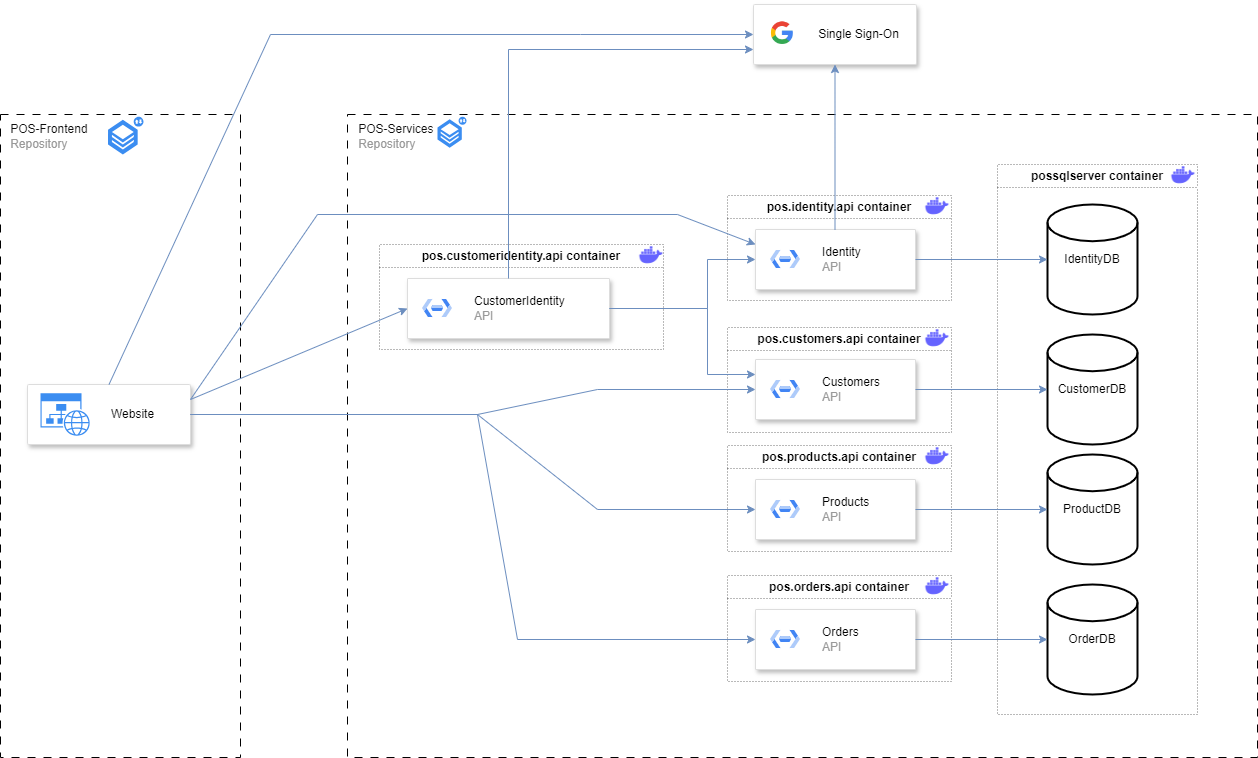

The diagram above was exported from draw.io. Its source (the exported page's mxGraphModel, read from the mxfile embedded in the PNG):
<mxGraphModel dx="2261" dy="738" grid="1" gridSize="10" guides="1" tooltips="1" connect="1" arrows="1" fold="1" page="1" pageScale="1" pageWidth="827" pageHeight="1169" math="0" shadow="0">
  <root>
    <mxCell id="0" />
    <mxCell id="1" parent="0" />
    <mxCell id="aw8HYD7vItYBJECeHpcJ-76" value="" style="group" parent="1" connectable="0" vertex="1">
      <mxGeometry x="-460" y="200" width="240" height="643" as="geometry" />
    </mxCell>
    <mxCell id="aw8HYD7vItYBJECeHpcJ-79" value="&lt;div style=&quot;text-wrap: wrap; text-align: left;&quot;&gt;&lt;span style=&quot;background-color: initial; text-wrap: nowrap;&quot;&gt;&lt;font color=&quot;#0d0d0d&quot;&gt;POS-Frontend&amp;nbsp;&lt;/font&gt;&lt;/span&gt;&lt;/div&gt;&lt;div style=&quot;text-wrap: wrap; text-align: left;&quot;&gt;&lt;span style=&quot;background-color: initial; text-wrap: nowrap;&quot;&gt;&lt;font color=&quot;#999999&quot;&gt;Repository&lt;/font&gt;&lt;/span&gt;&lt;/div&gt;" style="text;html=1;align=center;verticalAlign=middle;resizable=0;points=[];autosize=1;strokeColor=none;fillColor=none;" parent="aw8HYD7vItYBJECeHpcJ-76" vertex="1">
      <mxGeometry y="2.2720848056537104" width="100" height="40" as="geometry" />
    </mxCell>
    <mxCell id="aw8HYD7vItYBJECeHpcJ-77" value="&lt;div style=&quot;text-align: left;&quot;&gt;&lt;br&gt;&lt;/div&gt;" style="rounded=0;whiteSpace=wrap;html=1;fillColor=none;dashed=1;dashPattern=8 8;" parent="aw8HYD7vItYBJECeHpcJ-76" vertex="1">
      <mxGeometry width="240" height="643" as="geometry" />
    </mxCell>
    <mxCell id="aw8HYD7vItYBJECeHpcJ-78" value="" style="sketch=0;html=1;aspect=fixed;strokeColor=none;shadow=0;fillColor=#3B8DF1;verticalAlign=top;labelPosition=center;verticalLabelPosition=bottom;shape=mxgraph.gcp2.repository_2;align=center;fontFamily=Helvetica;fontSize=12;fontColor=default;" parent="aw8HYD7vItYBJECeHpcJ-76" vertex="1">
      <mxGeometry x="107.53" y="2.27" width="35.46" height="37.73" as="geometry" />
    </mxCell>
    <mxCell id="aw8HYD7vItYBJECeHpcJ-71" value="" style="group" parent="aw8HYD7vItYBJECeHpcJ-76" connectable="0" vertex="1">
      <mxGeometry x="27" y="270" width="163" height="60" as="geometry" />
    </mxCell>
    <mxCell id="aw8HYD7vItYBJECeHpcJ-65" value="" style="rounded=1;whiteSpace=wrap;html=1;fillColor=default;strokeColor=#dddddd;shadow=1;strokeWidth=1;align=center;verticalAlign=middle;arcSize=2;fontFamily=Helvetica;fontSize=12;fontColor=default;" parent="aw8HYD7vItYBJECeHpcJ-71" vertex="1">
      <mxGeometry width="163" height="60" as="geometry" />
    </mxCell>
    <mxCell id="aw8HYD7vItYBJECeHpcJ-66" value="" style="verticalLabelPosition=bottom;html=1;verticalAlign=top;align=center;strokeColor=none;fillColor=#3B8DF1;shape=mxgraph.azure.website_generic;pointerEvents=1;" parent="aw8HYD7vItYBJECeHpcJ-71" vertex="1">
      <mxGeometry x="13" y="8.75" width="50" height="42.5" as="geometry" />
    </mxCell>
    <mxCell id="aw8HYD7vItYBJECeHpcJ-70" value="Website" style="text;html=1;align=center;verticalAlign=middle;resizable=0;points=[];autosize=1;strokeColor=none;fillColor=none;" parent="aw8HYD7vItYBJECeHpcJ-71" vertex="1">
      <mxGeometry x="70" y="15" width="70" height="30" as="geometry" />
    </mxCell>
    <mxCell id="aw8HYD7vItYBJECeHpcJ-63" value="" style="group" parent="1" connectable="0" vertex="1">
      <mxGeometry x="-113" y="200" width="910" height="643" as="geometry" />
    </mxCell>
    <mxCell id="aw8HYD7vItYBJECeHpcJ-56" value="&lt;div style=&quot;text-align: left;&quot;&gt;&lt;br&gt;&lt;/div&gt;" style="rounded=0;whiteSpace=wrap;html=1;fillColor=none;dashed=1;dashPattern=8 8;" parent="aw8HYD7vItYBJECeHpcJ-63" vertex="1">
      <mxGeometry width="910" height="643" as="geometry" />
    </mxCell>
    <mxCell id="aw8HYD7vItYBJECeHpcJ-57" value="" style="sketch=0;html=1;aspect=fixed;strokeColor=none;shadow=0;fillColor=#3B8DF1;verticalAlign=top;labelPosition=center;verticalLabelPosition=bottom;shape=mxgraph.gcp2.repository_2" parent="aw8HYD7vItYBJECeHpcJ-63" vertex="1">
      <mxGeometry x="90.00018018018018" y="2.27" width="29.070810810810816" height="30.931801801801804" as="geometry" />
    </mxCell>
    <mxCell id="aw8HYD7vItYBJECeHpcJ-61" value="&lt;div style=&quot;text-wrap: wrap; text-align: left;&quot;&gt;&lt;span style=&quot;background-color: initial; text-wrap: nowrap;&quot;&gt;&lt;font color=&quot;#0d0d0d&quot;&gt;POS-Services&amp;nbsp;&lt;/font&gt;&lt;/span&gt;&lt;/div&gt;&lt;div style=&quot;text-wrap: wrap; text-align: left;&quot;&gt;&lt;span style=&quot;background-color: initial; text-wrap: nowrap;&quot;&gt;&lt;font color=&quot;#999999&quot;&gt;Repository&lt;/font&gt;&lt;/span&gt;&lt;/div&gt;" style="text;html=1;align=center;verticalAlign=middle;resizable=0;points=[];autosize=1;strokeColor=none;fillColor=none;" parent="aw8HYD7vItYBJECeHpcJ-63" vertex="1">
      <mxGeometry y="2.2720848056537104" width="100" height="40" as="geometry" />
    </mxCell>
    <mxCell id="aw8HYD7vItYBJECeHpcJ-6" value="possqlserver container" style="swimlane;whiteSpace=wrap;html=1;strokeColor=#757575;dashed=1;dashPattern=1 2;" parent="1" vertex="1">
      <mxGeometry x="537" y="250" width="200" height="550" as="geometry">
        <mxRectangle x="560" y="70" width="110" height="30" as="alternateBounds" />
      </mxGeometry>
    </mxCell>
    <mxCell id="aw8HYD7vItYBJECeHpcJ-19" value="" style="shape=image;html=1;verticalAlign=top;verticalLabelPosition=bottom;labelBackgroundColor=#ffffff;imageAspect=0;aspect=fixed;image=https://cdn1.iconfinder.com/data/icons/unicons-line-vol-3/24/docker-128.png" parent="aw8HYD7vItYBJECeHpcJ-6" vertex="1">
      <mxGeometry x="172" y="-3" width="28" height="28" as="geometry" />
    </mxCell>
    <mxCell id="aw8HYD7vItYBJECeHpcJ-9" value="CustomerDB" style="strokeWidth=2;html=1;shape=mxgraph.flowchart.database;whiteSpace=wrap;" parent="1" vertex="1">
      <mxGeometry x="587" y="420" width="90" height="110" as="geometry" />
    </mxCell>
    <mxCell id="aw8HYD7vItYBJECeHpcJ-10" value="OrderDB" style="strokeWidth=2;html=1;shape=mxgraph.flowchart.database;whiteSpace=wrap;" parent="1" vertex="1">
      <mxGeometry x="587" y="670" width="90" height="110" as="geometry" />
    </mxCell>
    <mxCell id="aw8HYD7vItYBJECeHpcJ-11" value="ProductDB" style="strokeWidth=2;html=1;shape=mxgraph.flowchart.database;whiteSpace=wrap;" parent="1" vertex="1">
      <mxGeometry x="587" y="540" width="90" height="110" as="geometry" />
    </mxCell>
    <mxCell id="aw8HYD7vItYBJECeHpcJ-13" value="pos.identity.api container" style="swimlane;whiteSpace=wrap;html=1;startSize=23;strokeColor=#757575;dashed=1;dashPattern=1 2;" parent="1" vertex="1">
      <mxGeometry x="267" y="281" width="224" height="105" as="geometry">
        <mxRectangle x="560" y="70" width="110" height="30" as="alternateBounds" />
      </mxGeometry>
    </mxCell>
    <mxCell id="aw8HYD7vItYBJECeHpcJ-16" value="" style="strokeColor=#dddddd;shadow=1;strokeWidth=1;rounded=1;absoluteArcSize=1;arcSize=2;" parent="aw8HYD7vItYBJECeHpcJ-13" vertex="1">
      <mxGeometry x="28" y="34" width="160" height="60" as="geometry" />
    </mxCell>
    <mxCell id="aw8HYD7vItYBJECeHpcJ-17" value="&lt;font color=&quot;#000000&quot;&gt;Identity&lt;/font&gt;&lt;br&gt;API" style="editableCssRules=.*;html=1;fontColor=#999999;shape=image;verticalLabelPosition=middle;verticalAlign=middle;labelPosition=right;align=left;spacingLeft=20;part=1;points=[];imageAspect=0;image=data:image/svg+xml,(base64 omitted: 916 chars);" parent="aw8HYD7vItYBJECeHpcJ-16" vertex="1">
      <mxGeometry width="30" height="18" relative="1" as="geometry">
        <mxPoint x="15" y="21" as="offset" />
      </mxGeometry>
    </mxCell>
    <mxCell id="aw8HYD7vItYBJECeHpcJ-20" value="" style="shape=image;html=1;verticalAlign=top;verticalLabelPosition=bottom;labelBackgroundColor=#ffffff;imageAspect=0;aspect=fixed;image=https://cdn1.iconfinder.com/data/icons/unicons-line-vol-3/24/docker-128.png" parent="aw8HYD7vItYBJECeHpcJ-13" vertex="1">
      <mxGeometry x="196" y="-3" width="28" height="28" as="geometry" />
    </mxCell>
    <mxCell id="aw8HYD7vItYBJECeHpcJ-15" value="IdentityDB" style="strokeWidth=2;html=1;shape=mxgraph.flowchart.database;whiteSpace=wrap;" parent="1" vertex="1">
      <mxGeometry x="587" y="290" width="90" height="110" as="geometry" />
    </mxCell>
    <mxCell id="aw8HYD7vItYBJECeHpcJ-24" value="" style="edgeStyle=orthogonalEdgeStyle;rounded=0;orthogonalLoop=1;jettySize=auto;html=1;entryX=0;entryY=0.5;entryDx=0;entryDy=0;entryPerimeter=0;fillColor=#dae8fc;strokeColor=#6c8ebf;" parent="1" source="aw8HYD7vItYBJECeHpcJ-16" target="aw8HYD7vItYBJECeHpcJ-15" edge="1">
      <mxGeometry relative="1" as="geometry">
        <mxPoint x="537" y="330" as="targetPoint" />
      </mxGeometry>
    </mxCell>
    <mxCell id="aw8HYD7vItYBJECeHpcJ-25" value="pos.customers.api container" style="swimlane;whiteSpace=wrap;html=1;startSize=23;strokeColor=#757575;dashed=1;dashPattern=1 2;" parent="1" vertex="1">
      <mxGeometry x="267" y="413" width="224" height="105" as="geometry">
        <mxRectangle x="560" y="70" width="110" height="30" as="alternateBounds" />
      </mxGeometry>
    </mxCell>
    <mxCell id="aw8HYD7vItYBJECeHpcJ-26" value="" style="strokeColor=#dddddd;shadow=1;strokeWidth=1;rounded=1;absoluteArcSize=1;arcSize=2;" parent="aw8HYD7vItYBJECeHpcJ-25" vertex="1">
      <mxGeometry x="28" y="32" width="160" height="60" as="geometry" />
    </mxCell>
    <mxCell id="aw8HYD7vItYBJECeHpcJ-27" value="&lt;font color=&quot;#000000&quot;&gt;Customers&lt;/font&gt;&lt;br&gt;API" style="editableCssRules=.*;html=1;fontColor=#999999;shape=image;verticalLabelPosition=middle;verticalAlign=middle;labelPosition=right;align=left;spacingLeft=20;part=1;points=[];imageAspect=0;image=data:image/svg+xml,(base64 omitted: 916 chars);" parent="aw8HYD7vItYBJECeHpcJ-26" vertex="1">
      <mxGeometry width="30" height="18" relative="1" as="geometry">
        <mxPoint x="15" y="21" as="offset" />
      </mxGeometry>
    </mxCell>
    <mxCell id="aw8HYD7vItYBJECeHpcJ-28" value="" style="shape=image;html=1;verticalAlign=top;verticalLabelPosition=bottom;labelBackgroundColor=#ffffff;imageAspect=0;aspect=fixed;image=https://cdn1.iconfinder.com/data/icons/unicons-line-vol-3/24/docker-128.png" parent="aw8HYD7vItYBJECeHpcJ-25" vertex="1">
      <mxGeometry x="196" y="-3" width="28" height="28" as="geometry" />
    </mxCell>
    <mxCell id="aw8HYD7vItYBJECeHpcJ-31" value="" style="edgeStyle=orthogonalEdgeStyle;rounded=0;orthogonalLoop=1;jettySize=auto;html=1;entryX=0;entryY=0.5;entryDx=0;entryDy=0;entryPerimeter=0;fillColor=#dae8fc;strokeColor=#6c8ebf;" parent="1" source="aw8HYD7vItYBJECeHpcJ-26" target="aw8HYD7vItYBJECeHpcJ-9" edge="1">
      <mxGeometry relative="1" as="geometry">
        <mxPoint x="555" y="480" as="targetPoint" />
      </mxGeometry>
    </mxCell>
    <mxCell id="aw8HYD7vItYBJECeHpcJ-32" value="pos.products.api container" style="swimlane;whiteSpace=wrap;html=1;startSize=23;strokeColor=#757575;dashed=1;dashPattern=1 2;" parent="1" vertex="1">
      <mxGeometry x="267" y="531" width="224" height="106" as="geometry">
        <mxRectangle x="560" y="70" width="110" height="30" as="alternateBounds" />
      </mxGeometry>
    </mxCell>
    <mxCell id="aw8HYD7vItYBJECeHpcJ-33" value="" style="strokeColor=#dddddd;shadow=1;strokeWidth=1;rounded=1;absoluteArcSize=1;arcSize=2;" parent="aw8HYD7vItYBJECeHpcJ-32" vertex="1">
      <mxGeometry x="28" y="34" width="160" height="60" as="geometry" />
    </mxCell>
    <mxCell id="aw8HYD7vItYBJECeHpcJ-34" value="&lt;font color=&quot;#000000&quot;&gt;Products&lt;/font&gt;&lt;br&gt;API" style="editableCssRules=.*;html=1;fontColor=#999999;shape=image;verticalLabelPosition=middle;verticalAlign=middle;labelPosition=right;align=left;spacingLeft=20;part=1;points=[];imageAspect=0;image=data:image/svg+xml,(base64 omitted: 916 chars);" parent="aw8HYD7vItYBJECeHpcJ-33" vertex="1">
      <mxGeometry width="30" height="18" relative="1" as="geometry">
        <mxPoint x="15" y="21" as="offset" />
      </mxGeometry>
    </mxCell>
    <mxCell id="aw8HYD7vItYBJECeHpcJ-35" value="" style="shape=image;html=1;verticalAlign=top;verticalLabelPosition=bottom;labelBackgroundColor=#ffffff;imageAspect=0;aspect=fixed;image=https://cdn1.iconfinder.com/data/icons/unicons-line-vol-3/24/docker-128.png" parent="aw8HYD7vItYBJECeHpcJ-32" vertex="1">
      <mxGeometry x="196" y="-3" width="28" height="28" as="geometry" />
    </mxCell>
    <mxCell id="aw8HYD7vItYBJECeHpcJ-36" value="" style="edgeStyle=orthogonalEdgeStyle;rounded=0;orthogonalLoop=1;jettySize=auto;html=1;entryX=0;entryY=0.5;entryDx=0;entryDy=0;entryPerimeter=0;fillColor=#dae8fc;strokeColor=#6c8ebf;" parent="1" source="aw8HYD7vItYBJECeHpcJ-33" target="aw8HYD7vItYBJECeHpcJ-11" edge="1">
      <mxGeometry relative="1" as="geometry">
        <mxPoint x="587" y="604" as="targetPoint" />
      </mxGeometry>
    </mxCell>
    <mxCell id="aw8HYD7vItYBJECeHpcJ-37" value="pos.orders.api container" style="swimlane;whiteSpace=wrap;html=1;startSize=23;strokeColor=#757575;dashed=1;dashPattern=1 2;" parent="1" vertex="1">
      <mxGeometry x="267" y="661" width="224" height="106" as="geometry">
        <mxRectangle x="560" y="70" width="110" height="30" as="alternateBounds" />
      </mxGeometry>
    </mxCell>
    <mxCell id="aw8HYD7vItYBJECeHpcJ-38" value="" style="strokeColor=#dddddd;shadow=1;strokeWidth=1;rounded=1;absoluteArcSize=1;arcSize=2;" parent="aw8HYD7vItYBJECeHpcJ-37" vertex="1">
      <mxGeometry x="28" y="34" width="160" height="60" as="geometry" />
    </mxCell>
    <mxCell id="aw8HYD7vItYBJECeHpcJ-39" value="&lt;font color=&quot;#000000&quot;&gt;Orders&lt;/font&gt;&lt;br&gt;API" style="editableCssRules=.*;html=1;fontColor=#999999;shape=image;verticalLabelPosition=middle;verticalAlign=middle;labelPosition=right;align=left;spacingLeft=20;part=1;points=[];imageAspect=0;image=data:image/svg+xml,(base64 omitted: 916 chars);" parent="aw8HYD7vItYBJECeHpcJ-38" vertex="1">
      <mxGeometry width="30" height="18" relative="1" as="geometry">
        <mxPoint x="15" y="21" as="offset" />
      </mxGeometry>
    </mxCell>
    <mxCell id="aw8HYD7vItYBJECeHpcJ-40" value="" style="shape=image;html=1;verticalAlign=top;verticalLabelPosition=bottom;labelBackgroundColor=#ffffff;imageAspect=0;aspect=fixed;image=https://cdn1.iconfinder.com/data/icons/unicons-line-vol-3/24/docker-128.png" parent="aw8HYD7vItYBJECeHpcJ-37" vertex="1">
      <mxGeometry x="196" y="-3" width="28" height="28" as="geometry" />
    </mxCell>
    <mxCell id="aw8HYD7vItYBJECeHpcJ-41" value="" style="edgeStyle=orthogonalEdgeStyle;rounded=0;orthogonalLoop=1;jettySize=auto;html=1;entryX=0;entryY=0.5;entryDx=0;entryDy=0;entryPerimeter=0;fillColor=#dae8fc;strokeColor=#6c8ebf;" parent="1" source="aw8HYD7vItYBJECeHpcJ-38" target="aw8HYD7vItYBJECeHpcJ-10" edge="1">
      <mxGeometry relative="1" as="geometry">
        <mxPoint x="587" y="718" as="targetPoint" />
      </mxGeometry>
    </mxCell>
    <mxCell id="aw8HYD7vItYBJECeHpcJ-42" value="pos.customeridentity.api container" style="swimlane;whiteSpace=wrap;html=1;startSize=23;strokeColor=#757575;dashed=1;dashPattern=1 2;" parent="1" vertex="1">
      <mxGeometry x="-81" y="330" width="284" height="105" as="geometry">
        <mxRectangle x="560" y="70" width="110" height="30" as="alternateBounds" />
      </mxGeometry>
    </mxCell>
    <mxCell id="aw8HYD7vItYBJECeHpcJ-43" value="" style="strokeColor=#dddddd;shadow=1;strokeWidth=1;rounded=1;absoluteArcSize=1;arcSize=2;" parent="aw8HYD7vItYBJECeHpcJ-42" vertex="1">
      <mxGeometry x="28" y="34" width="202" height="60" as="geometry" />
    </mxCell>
    <mxCell id="aw8HYD7vItYBJECeHpcJ-44" value="&lt;font color=&quot;#000000&quot;&gt;CustomerIdentity&lt;/font&gt;&lt;br&gt;API" style="editableCssRules=.*;html=1;fontColor=#999999;shape=image;verticalLabelPosition=middle;verticalAlign=middle;labelPosition=right;align=left;spacingLeft=20;part=1;points=[];imageAspect=0;image=data:image/svg+xml,(base64 omitted: 916 chars);" parent="aw8HYD7vItYBJECeHpcJ-43" vertex="1">
      <mxGeometry width="30" height="18" relative="1" as="geometry">
        <mxPoint x="15" y="21" as="offset" />
      </mxGeometry>
    </mxCell>
    <mxCell id="aw8HYD7vItYBJECeHpcJ-45" value="" style="shape=image;html=1;verticalAlign=top;verticalLabelPosition=bottom;labelBackgroundColor=#ffffff;imageAspect=0;aspect=fixed;image=https://cdn1.iconfinder.com/data/icons/unicons-line-vol-3/24/docker-128.png" parent="aw8HYD7vItYBJECeHpcJ-42" vertex="1">
      <mxGeometry x="258" y="-3" width="28" height="28" as="geometry" />
    </mxCell>
    <mxCell id="aw8HYD7vItYBJECeHpcJ-47" value="" style="edgeStyle=orthogonalEdgeStyle;rounded=0;orthogonalLoop=1;jettySize=auto;html=1;entryX=0;entryY=0.25;entryDx=0;entryDy=0;exitX=1;exitY=0.5;exitDx=0;exitDy=0;fillColor=#dae8fc;strokeColor=#6c8ebf;" parent="1" source="aw8HYD7vItYBJECeHpcJ-43" target="aw8HYD7vItYBJECeHpcJ-26" edge="1">
      <mxGeometry relative="1" as="geometry">
        <mxPoint x="277" y="344" as="targetPoint" />
        <mxPoint x="157" y="514" as="sourcePoint" />
        <Array as="points">
          <mxPoint x="247" y="394" />
          <mxPoint x="247" y="460" />
        </Array>
      </mxGeometry>
    </mxCell>
    <mxCell id="aw8HYD7vItYBJECeHpcJ-50" style="edgeStyle=orthogonalEdgeStyle;rounded=0;orthogonalLoop=1;jettySize=auto;html=1;exitX=1;exitY=0.5;exitDx=0;exitDy=0;entryX=0;entryY=0.5;entryDx=0;entryDy=0;fillColor=#dae8fc;strokeColor=#6c8ebf;" parent="1" source="aw8HYD7vItYBJECeHpcJ-43" target="aw8HYD7vItYBJECeHpcJ-16" edge="1">
      <mxGeometry relative="1" as="geometry">
        <Array as="points">
          <mxPoint x="247" y="394" />
          <mxPoint x="247" y="345" />
        </Array>
      </mxGeometry>
    </mxCell>
    <mxCell id="aw8HYD7vItYBJECeHpcJ-80" value="" style="endArrow=classic;html=1;rounded=0;exitX=1;exitY=0.25;exitDx=0;exitDy=0;entryX=0;entryY=0.5;entryDx=0;entryDy=0;fillColor=#dae8fc;strokeColor=#6c8ebf;" parent="1" source="aw8HYD7vItYBJECeHpcJ-65" target="aw8HYD7vItYBJECeHpcJ-43" edge="1">
      <mxGeometry width="50" height="50" relative="1" as="geometry">
        <mxPoint x="-63" y="510" as="sourcePoint" />
        <mxPoint x="-13" y="460" as="targetPoint" />
      </mxGeometry>
    </mxCell>
    <mxCell id="aw8HYD7vItYBJECeHpcJ-81" value="" style="endArrow=classic;html=1;rounded=0;entryX=0;entryY=0.5;entryDx=0;entryDy=0;exitX=1;exitY=0.5;exitDx=0;exitDy=0;fillColor=#dae8fc;strokeColor=#6c8ebf;" parent="1" source="aw8HYD7vItYBJECeHpcJ-65" target="aw8HYD7vItYBJECeHpcJ-33" edge="1">
      <mxGeometry width="50" height="50" relative="1" as="geometry">
        <mxPoint x="-3" y="540" as="sourcePoint" />
        <mxPoint x="47" y="490" as="targetPoint" />
        <Array as="points">
          <mxPoint x="17" y="500" />
          <mxPoint x="137" y="595" />
        </Array>
      </mxGeometry>
    </mxCell>
    <mxCell id="aw8HYD7vItYBJECeHpcJ-82" value="" style="endArrow=classic;html=1;rounded=0;entryX=0;entryY=0.5;entryDx=0;entryDy=0;exitX=1;exitY=0.5;exitDx=0;exitDy=0;fillColor=#dae8fc;strokeColor=#6c8ebf;" parent="1" source="aw8HYD7vItYBJECeHpcJ-65" target="aw8HYD7vItYBJECeHpcJ-26" edge="1">
      <mxGeometry width="50" height="50" relative="1" as="geometry">
        <mxPoint x="-273" y="500" as="sourcePoint" />
        <mxPoint x="47" y="490" as="targetPoint" />
        <Array as="points">
          <mxPoint x="17" y="500" />
          <mxPoint x="137" y="475" />
        </Array>
      </mxGeometry>
    </mxCell>
    <mxCell id="aw8HYD7vItYBJECeHpcJ-84" value="" style="endArrow=classic;html=1;rounded=0;entryX=0;entryY=0.5;entryDx=0;entryDy=0;exitX=1;exitY=0.5;exitDx=0;exitDy=0;fillColor=#dae8fc;strokeColor=#6c8ebf;" parent="1" source="aw8HYD7vItYBJECeHpcJ-65" target="aw8HYD7vItYBJECeHpcJ-38" edge="1">
      <mxGeometry width="50" height="50" relative="1" as="geometry">
        <mxPoint x="-260" y="510" as="sourcePoint" />
        <mxPoint x="305" y="605" as="targetPoint" />
        <Array as="points">
          <mxPoint x="17" y="500" />
          <mxPoint x="57" y="725" />
        </Array>
      </mxGeometry>
    </mxCell>
    <mxCell id="aw8HYD7vItYBJECeHpcJ-85" value="" style="endArrow=classic;html=1;rounded=0;exitX=1;exitY=0.25;exitDx=0;exitDy=0;entryX=0;entryY=0.25;entryDx=0;entryDy=0;fillColor=#dae8fc;strokeColor=#6c8ebf;" parent="1" source="aw8HYD7vItYBJECeHpcJ-65" target="aw8HYD7vItYBJECeHpcJ-16" edge="1">
      <mxGeometry width="50" height="50" relative="1" as="geometry">
        <mxPoint x="-260" y="495" as="sourcePoint" />
        <mxPoint x="-133" y="280" as="targetPoint" />
        <Array as="points">
          <mxPoint x="-143" y="300" />
          <mxPoint x="217" y="300" />
        </Array>
      </mxGeometry>
    </mxCell>
    <mxCell id="37yZJCD0Z2h9jFekESNb-3" value="" style="group" parent="1" connectable="0" vertex="1">
      <mxGeometry x="293" y="90" width="163" height="60" as="geometry" />
    </mxCell>
    <mxCell id="37yZJCD0Z2h9jFekESNb-4" value="" style="rounded=1;whiteSpace=wrap;html=1;fillColor=default;strokeColor=#dddddd;shadow=1;strokeWidth=1;align=center;verticalAlign=middle;arcSize=2;fontFamily=Helvetica;fontSize=12;fontColor=default;" parent="37yZJCD0Z2h9jFekESNb-3" vertex="1">
      <mxGeometry width="163" height="60" as="geometry" />
    </mxCell>
    <mxCell id="37yZJCD0Z2h9jFekESNb-6" value="Single Sign-On" style="text;html=1;align=center;verticalAlign=middle;resizable=0;points=[];autosize=1;strokeColor=none;fillColor=none;" parent="37yZJCD0Z2h9jFekESNb-3" vertex="1">
      <mxGeometry x="55" y="15" width="100" height="30" as="geometry" />
    </mxCell>
    <mxCell id="37yZJCD0Z2h9jFekESNb-7" value="" style="shape=image;html=1;verticalAlign=top;verticalLabelPosition=bottom;labelBackgroundColor=#ffffff;imageAspect=0;aspect=fixed;image=https://cdn4.iconfinder.com/data/icons/socialcones/508/Google-128.png" parent="37yZJCD0Z2h9jFekESNb-3" vertex="1">
      <mxGeometry x="10" y="10" width="38.5" height="38.5" as="geometry" />
    </mxCell>
    <mxCell id="37yZJCD0Z2h9jFekESNb-8" value="" style="endArrow=classic;html=1;rounded=0;exitX=0.5;exitY=0;exitDx=0;exitDy=0;entryX=0;entryY=0.5;entryDx=0;entryDy=0;fillColor=#dae8fc;strokeColor=#6c8ebf;" parent="1" source="aw8HYD7vItYBJECeHpcJ-65" target="37yZJCD0Z2h9jFekESNb-4" edge="1">
      <mxGeometry width="50" height="50" relative="1" as="geometry">
        <mxPoint x="-260" y="495" as="sourcePoint" />
        <mxPoint x="305" y="340" as="targetPoint" />
        <Array as="points">
          <mxPoint x="-190" y="120" />
          <mxPoint x="120" y="120" />
        </Array>
      </mxGeometry>
    </mxCell>
    <mxCell id="37yZJCD0Z2h9jFekESNb-9" style="edgeStyle=orthogonalEdgeStyle;rounded=0;orthogonalLoop=1;jettySize=auto;html=1;exitX=0.5;exitY=0;exitDx=0;exitDy=0;fillColor=#dae8fc;strokeColor=#6c8ebf;entryX=0;entryY=0.75;entryDx=0;entryDy=0;" parent="1" source="aw8HYD7vItYBJECeHpcJ-43" target="37yZJCD0Z2h9jFekESNb-4" edge="1">
      <mxGeometry relative="1" as="geometry">
        <Array as="points">
          <mxPoint x="48" y="135" />
        </Array>
        <mxPoint x="159" y="404" as="sourcePoint" />
        <mxPoint x="290" y="135" as="targetPoint" />
      </mxGeometry>
    </mxCell>
    <mxCell id="37yZJCD0Z2h9jFekESNb-11" style="edgeStyle=orthogonalEdgeStyle;rounded=0;orthogonalLoop=1;jettySize=auto;html=1;exitX=0.5;exitY=0;exitDx=0;exitDy=0;fillColor=#dae8fc;strokeColor=#6c8ebf;entryX=0.5;entryY=1;entryDx=0;entryDy=0;" parent="1" source="aw8HYD7vItYBJECeHpcJ-16" target="37yZJCD0Z2h9jFekESNb-4" edge="1">
      <mxGeometry relative="1" as="geometry">
        <Array as="points">
          <mxPoint x="375" y="150" />
        </Array>
        <mxPoint x="58" y="374" as="sourcePoint" />
        <mxPoint x="310" y="145" as="targetPoint" />
      </mxGeometry>
    </mxCell>
  </root>
</mxGraphModel>